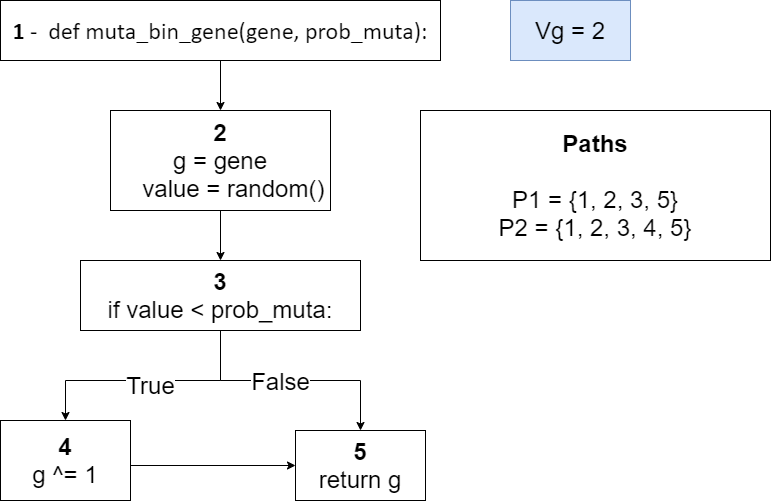

The diagram above was exported from draw.io. Its source (the exported page's mxGraphModel, read from the mxfile embedded in the PNG):
<mxGraphModel dx="852" dy="494" grid="1" gridSize="10" guides="1" tooltips="1" connect="1" arrows="1" fold="1" page="1" pageScale="1" pageWidth="827" pageHeight="1169" math="0" shadow="0">
  <root>
    <mxCell id="0" />
    <mxCell id="1" parent="0" />
    <mxCell id="FRKGlwHO5bxEFx_OvHHs-7" style="edgeStyle=orthogonalEdgeStyle;rounded=0;orthogonalLoop=1;jettySize=auto;html=1;exitX=0.5;exitY=1;exitDx=0;exitDy=0;" parent="1" source="FRKGlwHO5bxEFx_OvHHs-1" target="FRKGlwHO5bxEFx_OvHHs-6" edge="1">
      <mxGeometry relative="1" as="geometry" />
    </mxCell>
    <mxCell id="FRKGlwHO5bxEFx_OvHHs-1" value="&lt;p style=&quot;margin-top: 0pt ; margin-bottom: 0pt ; margin-left: 0in ; text-align: left ; direction: ltr ; unicode-bidi: embed ; word-break: normal&quot;&gt;&lt;span style=&quot;font-size: 18pt ; font-family: &amp;#34;calibri&amp;#34; ; font-weight: bold&quot;&gt;1&lt;/span&gt;&lt;span style=&quot;font-size: 18pt ; font-family: &amp;#34;calibri&amp;#34;&quot;&gt; -&amp;nbsp;&amp;nbsp;&lt;/span&gt;&lt;span style=&quot;font-family: &amp;#34;calibri&amp;#34; ; font-size: 24px&quot;&gt;def muta_bin_gene(gene, prob_muta):&lt;/span&gt;&lt;/p&gt;" style="rounded=0;whiteSpace=wrap;html=1;" parent="1" vertex="1">
      <mxGeometry x="240" y="90" width="440" height="60" as="geometry" />
    </mxCell>
    <mxCell id="_TMhahHswjUjiPtAjbyZ-2" style="edgeStyle=orthogonalEdgeStyle;rounded=0;orthogonalLoop=1;jettySize=auto;html=1;" parent="1" source="FRKGlwHO5bxEFx_OvHHs-6" target="_TMhahHswjUjiPtAjbyZ-1" edge="1">
      <mxGeometry relative="1" as="geometry" />
    </mxCell>
    <mxCell id="FRKGlwHO5bxEFx_OvHHs-6" value="&lt;div style=&quot;font-size: 24px&quot;&gt;&lt;font style=&quot;font-size: 24px&quot;&gt;&lt;b&gt;2&lt;/b&gt;&lt;/font&gt;&lt;/div&gt;&lt;div&gt;&lt;div&gt;&lt;span style=&quot;font-size: 24px&quot;&gt;g = gene&lt;/span&gt;&lt;/div&gt;&lt;div&gt;&lt;span style=&quot;font-size: 24px&quot;&gt;&amp;nbsp; &amp;nbsp; value = random()&lt;/span&gt;&lt;/div&gt;&lt;/div&gt;" style="rounded=0;whiteSpace=wrap;html=1;align=center;" parent="1" vertex="1">
      <mxGeometry x="350" y="200" width="220" height="100" as="geometry" />
    </mxCell>
    <mxCell id="_TMhahHswjUjiPtAjbyZ-6" style="edgeStyle=orthogonalEdgeStyle;rounded=0;orthogonalLoop=1;jettySize=auto;html=1;" parent="1" source="_TMhahHswjUjiPtAjbyZ-1" target="_TMhahHswjUjiPtAjbyZ-3" edge="1">
      <mxGeometry relative="1" as="geometry">
        <Array as="points">
          <mxPoint x="460" y="470" />
          <mxPoint x="305" y="470" />
        </Array>
      </mxGeometry>
    </mxCell>
    <mxCell id="_TMhahHswjUjiPtAjbyZ-7" value="True" style="text;html=1;resizable=0;points=[];align=center;verticalAlign=middle;labelBackgroundColor=#ffffff;fontSize=24;" parent="_TMhahHswjUjiPtAjbyZ-6" vertex="1" connectable="0">
      <mxGeometry x="-0.2994" y="4" relative="1" as="geometry">
        <mxPoint x="-34.29" as="offset" />
      </mxGeometry>
    </mxCell>
    <mxCell id="_TMhahHswjUjiPtAjbyZ-9" style="edgeStyle=orthogonalEdgeStyle;rounded=0;orthogonalLoop=1;jettySize=auto;html=1;fontSize=24;" parent="1" source="_TMhahHswjUjiPtAjbyZ-1" target="_TMhahHswjUjiPtAjbyZ-8" edge="1">
      <mxGeometry relative="1" as="geometry">
        <Array as="points">
          <mxPoint x="460" y="470" />
          <mxPoint x="600" y="470" />
        </Array>
      </mxGeometry>
    </mxCell>
    <mxCell id="_TMhahHswjUjiPtAjbyZ-11" value="False" style="text;html=1;resizable=0;points=[];align=center;verticalAlign=middle;labelBackgroundColor=#ffffff;fontSize=24;" parent="_TMhahHswjUjiPtAjbyZ-9" vertex="1" connectable="0">
      <mxGeometry x="-0.1838" relative="1" as="geometry">
        <mxPoint x="11.43" as="offset" />
      </mxGeometry>
    </mxCell>
    <mxCell id="_TMhahHswjUjiPtAjbyZ-1" value="&lt;div style=&quot;font-size: 24px&quot;&gt;&lt;b&gt;3&lt;/b&gt;&lt;/div&gt;&lt;div&gt;&lt;span style=&quot;font-size: 24px&quot;&gt;if value &amp;lt; prob_muta:&lt;/span&gt;&lt;br&gt;&lt;/div&gt;" style="rounded=0;whiteSpace=wrap;html=1;align=center;" parent="1" vertex="1">
      <mxGeometry x="320" y="350" width="280" height="70" as="geometry" />
    </mxCell>
    <mxCell id="gsH4xB7zgjk8IBoJ7ob1-4" style="edgeStyle=orthogonalEdgeStyle;rounded=0;orthogonalLoop=1;jettySize=auto;html=1;exitX=1;exitY=0.5;exitDx=0;exitDy=0;entryX=0;entryY=0.5;entryDx=0;entryDy=0;" parent="1" source="_TMhahHswjUjiPtAjbyZ-3" target="_TMhahHswjUjiPtAjbyZ-8" edge="1">
      <mxGeometry relative="1" as="geometry">
        <Array as="points">
          <mxPoint x="370" y="555" />
        </Array>
      </mxGeometry>
    </mxCell>
    <mxCell id="_TMhahHswjUjiPtAjbyZ-3" value="&lt;div style=&quot;font-size: 24px&quot;&gt;&lt;b&gt;4&lt;/b&gt;&lt;/div&gt;&lt;div&gt;&lt;span style=&quot;font-size: 24px&quot;&gt;g ^= 1&lt;/span&gt;&lt;br&gt;&lt;/div&gt;" style="rounded=0;whiteSpace=wrap;html=1;align=center;" parent="1" vertex="1">
      <mxGeometry x="240" y="510" width="130" height="80" as="geometry" />
    </mxCell>
    <mxCell id="_TMhahHswjUjiPtAjbyZ-8" value="&lt;div style=&quot;font-size: 24px&quot;&gt;&lt;b&gt;5&lt;/b&gt;&lt;/div&gt;&lt;div&gt;&lt;span style=&quot;font-size: 24px&quot;&gt;return g&lt;/span&gt;&lt;br&gt;&lt;/div&gt;" style="rounded=0;whiteSpace=wrap;html=1;align=center;" parent="1" vertex="1">
      <mxGeometry x="535" y="520" width="130" height="70" as="geometry" />
    </mxCell>
    <mxCell id="SoilvWEZvr-vxYeVdIW_-1" value="&lt;p style=&quot;margin-top: 0pt ; margin-bottom: 0pt ; margin-left: 0in ; text-align: left ; direction: ltr ; unicode-bidi: embed ; word-break: normal&quot;&gt;&lt;span style=&quot;font-size: 24px ; text-align: center&quot;&gt;Vg = 2&lt;/span&gt;&lt;br&gt;&lt;/p&gt;" style="rounded=0;whiteSpace=wrap;html=1;fillColor=#dae8fc;strokeColor=#6c8ebf;" parent="1" vertex="1">
      <mxGeometry x="750" y="90" width="120" height="60" as="geometry" />
    </mxCell>
    <mxCell id="SoilvWEZvr-vxYeVdIW_-2" value="&lt;div style=&quot;font-size: 24px&quot;&gt;&lt;div&gt;&lt;b&gt;Paths&lt;/b&gt;&lt;/div&gt;&lt;div&gt;&lt;b&gt;&lt;br&gt;&lt;/b&gt;&lt;/div&gt;&lt;div&gt;P1 = {1, 2, 3, 5}&lt;/div&gt;&lt;div&gt;P2 = {1, 2, 3, 4, 5&lt;span&gt;}&lt;/span&gt;&lt;/div&gt;&lt;/div&gt;" style="rounded=0;whiteSpace=wrap;html=1;align=center;" parent="1" vertex="1">
      <mxGeometry x="660" y="200" width="350" height="150" as="geometry" />
    </mxCell>
  </root>
</mxGraphModel>